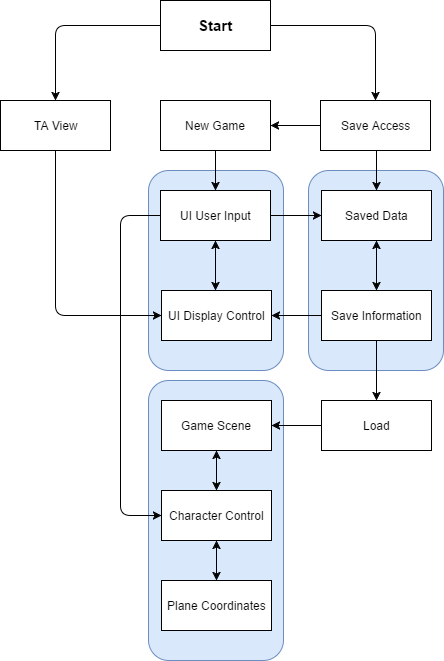

The diagram above was exported from draw.io. Its source (the exported page's mxGraphModel, read from the mxfile embedded in the PNG):
<mxGraphModel dx="786" dy="408" grid="1" gridSize="10" guides="1" tooltips="1" connect="1" arrows="1" fold="1" page="1" pageScale="1" pageWidth="850" pageHeight="1100" background="#ffffff" math="0" shadow="0">
  <root>
    <mxCell id="0" />
    <mxCell id="1" parent="0" />
    <mxCell id="50" value="" style="rounded=1;whiteSpace=wrap;html=1;labelBorderColor=#FF0D0D;fillColor=#dae8fc;strokeColor=#6c8ebf;" vertex="1" parent="1">
      <mxGeometry x="208" y="440" width="135" height="280" as="geometry" />
    </mxCell>
    <mxCell id="36" value="" style="rounded=1;whiteSpace=wrap;html=1;labelBorderColor=#FF0D0D;fillColor=#dae8fc;strokeColor=#6c8ebf;" parent="1" vertex="1">
      <mxGeometry x="208" y="230" width="135" height="200" as="geometry" />
    </mxCell>
    <mxCell id="16" value="" style="rounded=1;whiteSpace=wrap;html=1;labelBorderColor=#FF0D0D;fillColor=#dae8fc;strokeColor=#6c8ebf;" parent="1" vertex="1">
      <mxGeometry x="368" y="230" width="135" height="200" as="geometry" />
    </mxCell>
    <mxCell id="3" value="Saved Data" style="html=1;" parent="1" vertex="1">
      <mxGeometry x="381" y="250" width="110" height="50" as="geometry" />
    </mxCell>
    <mxCell id="43" value="" style="edgeStyle=orthogonalEdgeStyle;rounded=0;html=1;jettySize=auto;orthogonalLoop=1;" parent="1" source="5" target="15" edge="1">
      <mxGeometry relative="1" as="geometry" />
    </mxCell>
    <mxCell id="5" value="Save Information" style="html=1;" parent="1" vertex="1">
      <mxGeometry x="381" y="350" width="110" height="50" as="geometry" />
    </mxCell>
    <mxCell id="6" value="TA View" style="html=1;fillColor=#ffffff;strokeColor=#000000;" parent="1" vertex="1">
      <mxGeometry x="60" y="160" width="110" height="50" as="geometry" />
    </mxCell>
    <mxCell id="8" value="&lt;b&gt;&lt;font style=&quot;font-size: 15px&quot;&gt;Start&lt;/font&gt;&lt;/b&gt;" style="html=1;fillColor=#ffffff;strokeColor=#000000;" parent="1" vertex="1">
      <mxGeometry x="220" y="60" width="110" height="50" as="geometry" />
    </mxCell>
    <mxCell id="35" value="" style="edgeStyle=orthogonalEdgeStyle;rounded=0;html=1;jettySize=auto;orthogonalLoop=1;" parent="1" source="9" target="34" edge="1">
      <mxGeometry relative="1" as="geometry" />
    </mxCell>
    <mxCell id="9" value="Save Access" style="html=1;" parent="1" vertex="1">
      <mxGeometry x="380" y="160" width="110" height="50" as="geometry" />
    </mxCell>
    <mxCell id="34" value="New Game" style="html=1;" parent="1" vertex="1">
      <mxGeometry x="220" y="160" width="110" height="50" as="geometry" />
    </mxCell>
    <mxCell id="11" value="Load" style="html=1;" parent="1" vertex="1">
      <mxGeometry x="381" y="460" width="110" height="50" as="geometry" />
    </mxCell>
    <mxCell id="13" value="" style="endArrow=classic;startArrow=classic;html=1;" parent="1" edge="1">
      <mxGeometry width="50" height="50" relative="1" as="geometry">
        <mxPoint x="436" y="350" as="sourcePoint" />
        <mxPoint x="436" y="300" as="targetPoint" />
      </mxGeometry>
    </mxCell>
    <mxCell id="15" value="UI Display Control" style="html=1;" parent="1" vertex="1">
      <mxGeometry x="221" y="350" width="110" height="50" as="geometry" />
    </mxCell>
    <mxCell id="25" value="" style="endArrow=classic;html=1;entryX=0.5;entryY=0;exitX=0.5;exitY=1;" parent="1" source="34" target="39" edge="1">
      <mxGeometry width="50" height="50" relative="1" as="geometry">
        <mxPoint x="270" y="210" as="sourcePoint" />
        <mxPoint x="280" y="270" as="targetPoint" />
      </mxGeometry>
    </mxCell>
    <mxCell id="26" value="" style="endArrow=classic;html=1;" parent="1" target="3" edge="1">
      <mxGeometry width="50" height="50" relative="1" as="geometry">
        <mxPoint x="436" y="210" as="sourcePoint" />
        <mxPoint x="436" y="230" as="targetPoint" />
      </mxGeometry>
    </mxCell>
    <mxCell id="29" value="" style="endArrow=classic;html=1;exitX=1;exitY=0.5;entryX=0.5;entryY=0;" parent="1" source="8" target="9" edge="1">
      <mxGeometry width="50" height="50" relative="1" as="geometry">
        <mxPoint x="255" y="60" as="sourcePoint" />
        <mxPoint x="425" y="110" as="targetPoint" />
        <Array as="points">
          <mxPoint x="435" y="85" />
        </Array>
      </mxGeometry>
    </mxCell>
    <mxCell id="37" value="" style="endArrow=classic;startArrow=classic;html=1;" parent="1" edge="1">
      <mxGeometry width="50" height="50" relative="1" as="geometry">
        <mxPoint x="275" y="350" as="sourcePoint" />
        <mxPoint x="275" y="300" as="targetPoint" />
      </mxGeometry>
    </mxCell>
    <mxCell id="41" value="" style="edgeStyle=orthogonalEdgeStyle;rounded=0;html=1;jettySize=auto;orthogonalLoop=1;" parent="1" source="39" target="3" edge="1">
      <mxGeometry relative="1" as="geometry" />
    </mxCell>
    <mxCell id="39" value="UI User Input" style="html=1;" parent="1" vertex="1">
      <mxGeometry x="220" y="250" width="110" height="50" as="geometry" />
    </mxCell>
    <mxCell id="40" value="" style="endArrow=classic;html=1;exitX=0;exitY=0.5;entryX=0.5;entryY=0;" parent="1" source="8" target="6" edge="1">
      <mxGeometry width="50" height="50" relative="1" as="geometry">
        <mxPoint x="208" y="80" as="sourcePoint" />
        <mxPoint x="110" y="85" as="targetPoint" />
        <Array as="points">
          <mxPoint x="115" y="85" />
        </Array>
      </mxGeometry>
    </mxCell>
    <mxCell id="44" value="" style="endArrow=classic;html=1;entryX=0;entryY=0.5;" parent="1" target="15" edge="1">
      <mxGeometry width="50" height="50" relative="1" as="geometry">
        <mxPoint x="115" y="210" as="sourcePoint" />
        <mxPoint x="170" y="300" as="targetPoint" />
        <Array as="points">
          <mxPoint x="115" y="375" />
        </Array>
      </mxGeometry>
    </mxCell>
    <mxCell id="45" value="Character Control" style="html=1;" vertex="1" parent="1">
      <mxGeometry x="221" y="550" width="110" height="50" as="geometry" />
    </mxCell>
    <mxCell id="46" value="Plane Coordinates" style="html=1;" vertex="1" parent="1">
      <mxGeometry x="221" y="640" width="110" height="50" as="geometry" />
    </mxCell>
    <mxCell id="47" value="" style="endArrow=classic;html=1;exitX=0;exitY=0.5;entryX=0;entryY=0.5;" edge="1" parent="1" source="39" target="45">
      <mxGeometry width="50" height="50" relative="1" as="geometry">
        <mxPoint x="145" y="310" as="sourcePoint" />
        <mxPoint x="180" y="510" as="targetPoint" />
        <Array as="points">
          <mxPoint x="180" y="275" />
          <mxPoint x="180" y="575" />
        </Array>
      </mxGeometry>
    </mxCell>
    <mxCell id="51" value="" style="endArrow=classic;startArrow=classic;html=1;exitX=0.5;exitY=0;entryX=0.5;entryY=1;" edge="1" parent="1" source="46" target="45">
      <mxGeometry width="50" height="50" relative="1" as="geometry">
        <mxPoint x="275" y="560" as="sourcePoint" />
        <mxPoint x="275" y="510" as="targetPoint" />
      </mxGeometry>
    </mxCell>
    <mxCell id="17" value="" style="endArrow=classic;html=1;exitX=0.5;exitY=1;" parent="1" edge="1" source="5">
      <mxGeometry width="50" height="50" relative="1" as="geometry">
        <mxPoint x="530" y="530" as="sourcePoint" />
        <mxPoint x="436" y="460" as="targetPoint" />
      </mxGeometry>
    </mxCell>
    <mxCell id="52" value="Game Scene" style="html=1;" vertex="1" parent="1">
      <mxGeometry x="221" y="460" width="110" height="50" as="geometry" />
    </mxCell>
    <mxCell id="55" value="" style="endArrow=classic;startArrow=classic;html=1;entryX=0.5;entryY=1;exitX=0.5;exitY=0;" edge="1" parent="1" source="45" target="52">
      <mxGeometry width="50" height="50" relative="1" as="geometry">
        <mxPoint x="251" y="560" as="sourcePoint" />
        <mxPoint x="301" y="510" as="targetPoint" />
      </mxGeometry>
    </mxCell>
    <mxCell id="56" value="" style="endArrow=classic;html=1;exitX=0;exitY=0.5;" edge="1" parent="1" source="11" target="52">
      <mxGeometry width="50" height="50" relative="1" as="geometry">
        <mxPoint x="331" y="510" as="sourcePoint" />
        <mxPoint x="381" y="460" as="targetPoint" />
      </mxGeometry>
    </mxCell>
  </root>
</mxGraphModel>